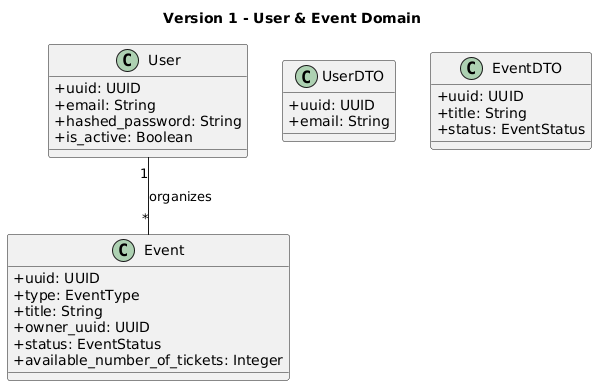

The diagram above was rendered by PlantUML. Its source (embedded in the PNG):
@startuml
title Version 1 - User & Event Domain
skinparam classAttributeIconSize 0

class User {
    +uuid: UUID
    +email: String
    +hashed_password: String
    +is_active: Boolean
}

class Event {
    +uuid: UUID
    +type: EventType
    +title: String
    +owner_uuid: UUID
    +status: EventStatus
    +available_number_of_tickets: Integer
}

class UserDTO {
    +uuid: UUID
    +email: String
}

class EventDTO {
    +uuid: UUID
    +title: String
    +status: EventStatus
}

User "1" -- "*" Event : "organizes"
@enduml